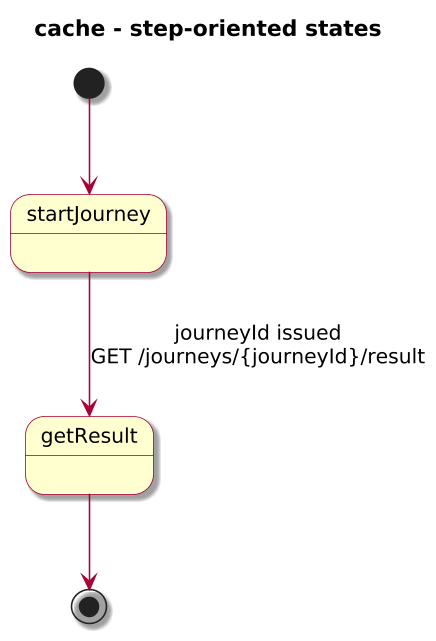

The diagram above was rendered by PlantUML. Its source (embedded in the PNG):
@startuml

skinparam BackgroundColor #FFFFFF
skinparam Shadowing true

skinparam DefaultFontName "SansSerif"
skinparam DefaultFontSize 13
skinparam DefaultFontStyle plain

skinparam dpi 150

skinparam sequence {
  ArrowColor #A80036
  LifeLineBorderColor #A80036
  LifeLineBackgroundColor #FFFFFF
}

skinparam Note {
  BackgroundColor #FBFB77
  BorderColor #A80036
}

skinparam ParticipantBorderColor #A80036
skinparam ParticipantBackgroundColor #FEFECE

skinparam ActorBorderColor #A80036
skinparam ActorBackgroundColor #FFFFFF
skinparam SequenceActorBorderThickness 2

skinparam state {
  BorderColor #A80036
  BackgroundColor #FEFECE
}

skinparam activity {
  ArrowColor #A80036
  BackgroundColor #FEFECE
  BorderColor #A80036
}

!include journey-diagram-theme.puml
title cache - step-oriented states

[*] --> startJourney

state startJourney
state getResult
startJourney --> getResult : journeyId issued\nGET /journeys/{journeyId}/result
getResult --> [*]

@enduml